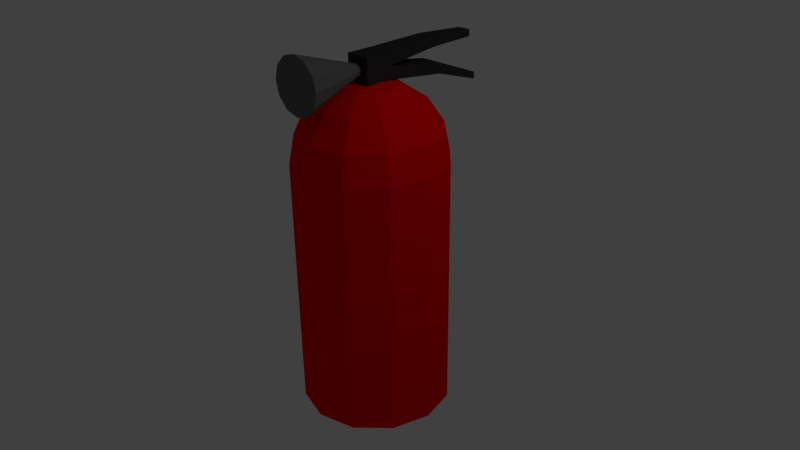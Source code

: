 # Source: Extinguisher.blend  (saved by Blender 2.77.0; exported with 4.5.12 LTS)
import bpy
from mathutils import Matrix  # noqa: F401  (used for matrix-valued properties, if any)

bpy.ops.wm.read_factory_settings(use_empty=True)
scene = bpy.context.scene
scene.name = 'Scene'

# ---- collections
col_collection_1 = bpy.data.collections.new('Collection 1'); scene.collection.children.link(col_collection_1)

# ---- materials (node trees are filled in below, after node groups)
mat_red = bpy.data.materials.new('Red')
mat_red.alpha_threshold = 0.0
mat_red.use_transparent_shadow = False
mat_red.diffuse_color = (1.0, 0.0, 0.0, 1.0)
mat_red.roughness = 0.5
mat_nozzle = bpy.data.materials.new('Nozzle')
mat_nozzle.alpha_threshold = 0.0
mat_nozzle.use_transparent_shadow = False
mat_nozzle.diffuse_color = (0.1376, 0.1376, 0.1376, 1.0)
mat_nozzle.roughness = 0.5
mat_handle = bpy.data.materials.new('Handle')
mat_handle.alpha_threshold = 0.0
mat_handle.use_transparent_shadow = False
mat_handle.diffuse_color = (0.03106, 0.03106, 0.03106, 1.0)
mat_handle.roughness = 0.5

# ---- material node trees

# ---- world
world_world = bpy.data.worlds.new('World'); scene.world = world_world
world_world.color = (0.05088, 0.05088, 0.05088)
world_world.use_sun_shadow = False
world_world.sun_shadow_jitter_overblur = 0.0
world_world.cycles.sampling_method = 'MANUAL'

# ---- cameras
cam_camera = bpy.data.cameras.new('Camera')
cam_camera.clip_end = 100.0
cam_camera.lens = 35.0
cam_camera.sensor_width = 32.0
cam_camera.sensor_height = 18.0
cam_camera.ortho_scale = 7.314
cam_camera.dof.focus_distance = 0.0
cam_camera.dof.aperture_fstop = 128.0

# ---- lights
light_lamp = bpy.data.lights.new('Lamp', 'POINT')
light_lamp.transmission_factor = 0.0
light_lamp.cutoff_distance = 30.0
light_lamp.energy = 100.0
light_lamp.shadow_buffer_clip_start = 1.001
light_lamp.shadow_soft_size = 0.1
light_lamp.shadow_maximum_resolution = 0.006
light_lamp.use_absolute_resolution = True

# ---- meshes
me_cylinder = bpy.data.meshes.new('Cylinder')
me_cylinder.from_pydata([(0.0, 1.0, -2.028), (-0.1663, -0.1663, 2.473), (0.5, 0.866, -2.028), (-0.1663, 0.1663, 2.473), (0.866, 0.5, -2.028), (0.1663, 0.1663, 2.473), (1.0, -4.371e-08, -2.028), (0.1663, -0.1663, 2.473), (0.866, -0.5, -2.028), (0.1663, 0.1663, 2.639), (0.5, -0.866, -2.028), (0.1663, 0.1663, 2.307), (1.51e-07, -1.0, -2.028), (0.1663, -0.1663, 2.639), (-0.5, -0.866, -2.028), (0.1663, -0.1663, 2.307), (-0.866, -0.5, -2.028), (-0.866, -0.5, 1.344), (-1.0, -4.649e-07, -2.028), (-1.0, -4.649e-07, 1.344), (-0.866, 0.5, -2.028), (-0.866, 0.5, 1.344), (-0.5, 0.866, -2.028), (-0.5, 0.866, 1.344), (-0.3827, -1.391e-07, 2.268), (-0.7071, -1.391e-07, 2.051), (-0.9239, -1.391e-07, 1.727), (-0.1663, 0.1663, 2.639), (-0.08881, 1.619, 2.636), (-0.3314, 0.1913, 2.268), (-0.6124, 0.3536, 2.051), (-0.8001, 0.4619, 1.727), (-0.1663, 0.1663, 2.307), (0.1275, 0.9432, 2.672), (-0.1275, 0.9432, 2.672), (-0.1913, 0.3314, 2.268), (-0.3536, 0.6124, 2.051), (-0.4619, 0.8001, 1.727), (-0.1663, -0.1663, 2.639), (-0.1275, 0.9432, 2.545), (-1.643e-07, 0.3827, 2.268), (-1.494e-07, 0.7071, 2.051), (-1.196e-07, 0.9239, 1.727), (-1.494e-07, 1.0, 1.344), (0.1275, 0.9432, 2.545), (0.1913, 0.3314, 2.268), (0.3536, 0.6124, 2.051), (0.4619, 0.8001, 1.727), (0.5, 0.866, 1.344), (0.09521, 1.722, 1.973), (-2.917e-07, -2.146e-07, 2.344), (0.3314, 0.1913, 2.268), (0.6124, 0.3536, 2.051), (0.8001, 0.4619, 1.727), (0.866, 0.5, 1.344), (0.09521, 1.722, 2.068), (0.3827, -1.401e-07, 2.268), (0.7071, -1.848e-07, 2.051), (0.9239, -1.848e-07, 1.727), (1.0, -1.848e-07, 1.344), (-0.09521, 1.722, 1.973), (0.3314, -0.1913, 2.268), (0.6124, -0.3536, 2.051), (0.8001, -0.4619, 1.727), (0.866, -0.5, 1.344), (-0.09521, 1.722, 2.068), (0.1913, -0.3314, 2.268), (0.3536, -0.6124, 2.051), (0.4619, -0.8001, 1.727), (0.5, -0.866, 1.344), (-0.143, 1.03, 2.197), (-1.792e-07, -0.3827, 2.268), (-2.388e-07, -0.7071, 2.051), (-2.09e-07, -0.9239, 1.727), (-2.388e-07, -1.0, 1.344), (0.143, 1.03, 2.197), (-0.1913, -0.3314, 2.268), (-0.3536, -0.6124, 2.051), (-0.4619, -0.8001, 1.727), (-0.5, -0.866, 1.344), (-0.08881, 1.619, 2.547), (-0.143, 1.03, 2.34), (-0.3314, -0.1913, 2.268), (-0.6124, -0.3536, 2.051), (-0.8001, -0.4619, 1.727), (-0.1663, -0.1663, 2.307), (0.08881, 1.619, 2.547), (0.08881, 1.619, 2.636), (0.143, 1.03, 2.34), (-2.746e-07, -1.061, 2.108), (0.1802, -1.061, 2.156), (0.3122, -1.061, 2.288), (0.3605, -1.061, 2.468), (0.3122, -1.061, 2.648), (0.1802, -1.061, 2.78), (-2.201e-07, -1.061, 2.829), (-2.682e-07, 0.04484, 2.468), (-0.1802, -1.061, 2.78), (-0.3122, -1.061, 2.648), (-0.3605, -1.061, 2.468), (-0.3122, -1.061, 2.288), (-0.1802, -1.061, 2.156)], [], [(0, 43, 48, 2), (2, 48, 54, 4), (4, 54, 59, 6), (6, 59, 64, 8), (8, 64, 69, 10), (10, 69, 74, 12), (12, 74, 79, 14), (14, 79, 17, 16), (16, 17, 19, 18), (18, 19, 21, 20), (1, 3, 32, 85), (20, 21, 23, 22), (22, 23, 43, 0), (0, 2, 4, 6, 8, 10, 12, 14, 16, 18, 20, 22), (26, 25, 30, 31), (24, 50, 29), (5, 11, 75, 88), (19, 26, 31, 21), (25, 24, 29, 30), (31, 30, 36, 37), (29, 50, 35), (70, 81, 65, 60), (21, 31, 37, 23), (30, 29, 35, 36), (38, 27, 3, 1), (23, 37, 42, 43), (36, 35, 40, 41), (37, 36, 41, 42), (35, 50, 40), (41, 40, 45, 46), (42, 41, 46, 47), (40, 50, 45), (13, 38, 1, 7), (43, 42, 47, 48), (47, 46, 52, 53), (45, 50, 51), (48, 47, 53, 54), (46, 45, 51, 52), (51, 50, 56), (9, 13, 7, 5), (54, 53, 58, 59), (52, 51, 56, 57), (53, 52, 57, 58), (59, 58, 63, 64), (57, 56, 61, 62), (58, 57, 62, 63), (56, 50, 61), (5, 3, 39, 44), (33, 44, 86, 87), (63, 62, 67, 68), (61, 50, 66), (13, 9, 27, 38), (39, 34, 28, 80), (64, 63, 68, 69), (62, 61, 66, 67), (44, 39, 80, 86), (68, 67, 72, 73), (66, 50, 71), (85, 32, 11, 15), (28, 87, 86, 80), (69, 68, 73, 74), (67, 66, 71, 72), (9, 5, 44, 33), (7, 1, 85, 15), (27, 9, 33, 34), (74, 73, 78, 79), (72, 71, 76, 77), (3, 27, 34, 39), (34, 33, 87, 28), (73, 72, 77, 78), (71, 50, 76), (79, 78, 84, 17), (77, 76, 82, 83), (88, 75, 49, 55), (75, 70, 60, 49), (78, 77, 83, 84), (76, 50, 82), (5, 7, 15, 11), (81, 88, 55, 65), (65, 55, 49, 60), (32, 3, 81, 70), (84, 83, 25, 26), (82, 50, 24), (3, 5, 88, 81), (11, 32, 70, 75), (17, 84, 26, 19), (83, 82, 24, 25), (89, 96, 90), (90, 96, 91), (91, 96, 92), (92, 96, 93), (93, 96, 94), (94, 96, 95), (95, 96, 97), (97, 96, 98), (98, 96, 99), (99, 96, 100), (100, 96, 101), (101, 96, 89), (89, 90, 91, 92, 93, 94, 95, 97, 98, 99, 100, 101)])
me_cylinder.polygons.foreach_set('material_index', [0, 0, 0, 0, 0, 0, 0, 0, 0, 0, 2, 0, 0, 0, 0, 0, 2, 0, 0, 0, 0, 2, 0, 0, 2, 0, 0, 0, 0, 0, 0, 0, 2, 0, 0, 0, 0, 0, 0, 2, 0, 0, 0, 0, 0, 0, 0, 2, 2, 0, 0, 2, 2, 0, 0, 2, 0, 0, 2, 2, 0, 0, 2, 2, 2, 0, 0, 2, 2, 0, 0, 0, 0, 2, 2, 0, 0, 2, 2, 2, 2, 0, 0, 2, 2, 0, 0, 1, 1, 1, 1, 1, 1, 1, 1, 1, 1, 1, 1, 1])
me_cylinder.materials.append(mat_red)
me_cylinder.materials.append(mat_nozzle)
me_cylinder.materials.append(mat_handle)
me_cylinder.use_remesh_preserve_volume = False
me_cylinder.use_remesh_preserve_attributes = False
me_cylinder.use_mirror_vertex_groups = False
me_cylinder.update()

# ---- objects
ob_cylinder = bpy.data.objects.new('Cylinder', me_cylinder)
ob_lamp = bpy.data.objects.new('Lamp', light_lamp)
ob_camera = bpy.data.objects.new('Camera', cam_camera)

# ---- transforms, parenting, visibility, modifiers, constraints
ob_cylinder.location = (0.0, 0.0, 0.0)
ob_cylinder.lineart.crease_threshold = 0.0
ob_lamp.location = (4.076, 1.005, 5.904)
ob_lamp.rotation_euler = (0.6503, 0.05522, 1.866)
ob_lamp.lock_rotations_4d = False
ob_lamp.empty_display_type = 'ARROWS'
ob_lamp.color = (0.0, 0.0, 0.0, 0.0)
ob_lamp.lineart.crease_threshold = 0.0
ob_camera.location = (7.481, -6.508, 5.344)
ob_camera.rotation_euler = (1.109, 0.01082, 0.8149)
ob_camera.lock_rotations_4d = False
ob_camera.empty_display_type = 'ARROWS'
ob_camera.color = (0.0, 0.0, 0.0, 0.0)
ob_camera.display_type = 'WIRE'
ob_camera.lineart.crease_threshold = 0.0

# ---- collection membership
col_collection_1.objects.link(ob_cylinder)
col_collection_1.objects.link(ob_lamp)
col_collection_1.objects.link(ob_camera)

# ---- scene / render settings (as saved in the file)
scene.camera = ob_camera
scene.frame_start = 1; scene.frame_end = 250; scene.frame_set(1)
scene.render.engine = 'BLENDER_EEVEE_NEXT'
scene.render.resolution_percentage = 50
scene.render.dither_intensity = 0.0
scene.cycles.use_denoising = False
scene.cycles.samples = 128
scene.cycles.sampling_pattern = 'TABULATED_SOBOL'
scene.cycles.light_sampling_threshold = 0.0
scene.cycles.use_adaptive_sampling = False
scene.cycles.use_light_tree = False
scene.cycles.blur_glossy = 0.0
scene.cycles.sample_clamp_indirect = 0.0
scene.view_settings.view_transform = 'Standard'
bpy.context.view_layer.update()
